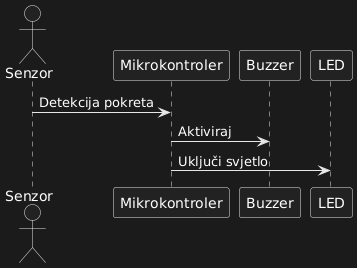

The diagram above was rendered by PlantUML. Its source (embedded in the PNG):
@startuml
actor Senzor
participant Mikrokontroler
participant Buzzer
participant LED

Senzor -> Mikrokontroler : Detekcija pokreta
Mikrokontroler -> Buzzer : Aktiviraj
Mikrokontroler -> LED : Uključi svjetlo
@enduml